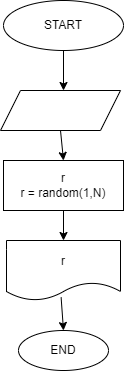

The diagram above was exported from draw.io. Its source (the exported page's mxGraphModel, read from the mxfile embedded in the PNG):
<mxGraphModel dx="1250" dy="378" grid="1" gridSize="10" guides="1" tooltips="1" connect="1" arrows="1" fold="1" page="1" pageScale="1" pageWidth="827" pageHeight="1169" math="0" shadow="0">
  <root>
    <mxCell id="0" />
    <mxCell id="1" parent="0" />
    <mxCell id="7" style="edgeStyle=none;html=1;exitX=0.5;exitY=1;exitDx=0;exitDy=0;" edge="1" parent="1" source="3">
      <mxGeometry relative="1" as="geometry">
        <mxPoint x="405" y="370" as="targetPoint" />
      </mxGeometry>
    </mxCell>
    <mxCell id="3" value="START" style="ellipse;whiteSpace=wrap;html=1;" vertex="1" parent="1">
      <mxGeometry x="345" y="280" width="120" height="50" as="geometry" />
    </mxCell>
    <mxCell id="4" value="END" style="ellipse;whiteSpace=wrap;html=1;" vertex="1" parent="1">
      <mxGeometry x="360" y="610" width="90" height="40" as="geometry" />
    </mxCell>
    <mxCell id="5" value="r" style="shape=document;whiteSpace=wrap;html=1;boundedLbl=1;" vertex="1" parent="1">
      <mxGeometry x="348" y="520" width="114" height="60" as="geometry" />
    </mxCell>
    <mxCell id="8" style="edgeStyle=none;html=1;exitX=0.5;exitY=1;exitDx=0;exitDy=0;" edge="1" parent="1" source="6">
      <mxGeometry relative="1" as="geometry">
        <mxPoint x="414" y="460" as="targetPoint" />
      </mxGeometry>
    </mxCell>
    <mxCell id="11" style="edgeStyle=none;html=1;entryX=0.5;entryY=0;entryDx=0;entryDy=0;" edge="1" parent="1" source="6" target="5">
      <mxGeometry relative="1" as="geometry" />
    </mxCell>
    <mxCell id="6" value="r&lt;br&gt;r = random(1,N)" style="rounded=0;whiteSpace=wrap;html=1;" vertex="1" parent="1">
      <mxGeometry x="345" y="440" width="120" height="50" as="geometry" />
    </mxCell>
    <mxCell id="9" value="" style="endArrow=classic;html=1;exitX=0.479;exitY=0.947;exitDx=0;exitDy=0;exitPerimeter=0;entryX=0.5;entryY=0;entryDx=0;entryDy=0;" edge="1" parent="1" source="5" target="4">
      <mxGeometry width="50" height="50" relative="1" as="geometry">
        <mxPoint x="590" y="480" as="sourcePoint" />
        <mxPoint x="640" y="430" as="targetPoint" />
      </mxGeometry>
    </mxCell>
    <mxCell id="13" style="edgeStyle=none;html=1;exitX=0.5;exitY=1;exitDx=0;exitDy=0;entryX=0.5;entryY=0;entryDx=0;entryDy=0;" edge="1" parent="1" source="10" target="6">
      <mxGeometry relative="1" as="geometry" />
    </mxCell>
    <mxCell id="10" value="" style="shape=parallelogram;perimeter=parallelogramPerimeter;whiteSpace=wrap;html=1;fixedSize=1;" vertex="1" parent="1">
      <mxGeometry x="342" y="370" width="120" height="40" as="geometry" />
    </mxCell>
  </root>
</mxGraphModel>